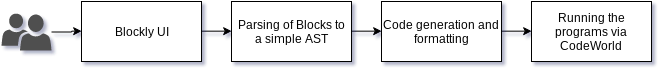

The diagram above was exported from draw.io. Its source (the exported page's mxGraphModel, read from the mxfile embedded in the PNG):
<mxGraphModel dx="844" dy="631" grid="1" gridSize="10" guides="1" tooltips="1" connect="1" arrows="1" fold="1" page="1" pageScale="1" pageWidth="850" pageHeight="1100" background="#ffffff" math="0" shadow="0">
  <root>
    <mxCell id="0" />
    <mxCell id="1" parent="0" />
    <mxCell id="4" style="edgeStyle=orthogonalEdgeStyle;rounded=0;html=1;exitX=1;exitY=0.5;entryX=0;entryY=0.5;jettySize=auto;orthogonalLoop=1;" edge="1" parent="1" source="2" target="3">
      <mxGeometry relative="1" as="geometry" />
    </mxCell>
    <mxCell id="2" value="Blockly UI" style="whiteSpace=wrap;html=1;" vertex="1" parent="1">
      <mxGeometry x="150" y="301" width="120" height="60" as="geometry" />
    </mxCell>
    <mxCell id="6" style="edgeStyle=orthogonalEdgeStyle;rounded=0;html=1;exitX=1;exitY=0.5;entryX=0;entryY=0.5;jettySize=auto;orthogonalLoop=1;" edge="1" parent="1" source="3" target="5">
      <mxGeometry relative="1" as="geometry" />
    </mxCell>
    <mxCell id="3" value="Parsing of Blocks to a simple AST" style="whiteSpace=wrap;html=1;" vertex="1" parent="1">
      <mxGeometry x="300" y="301" width="120" height="60" as="geometry" />
    </mxCell>
    <mxCell id="8" style="edgeStyle=orthogonalEdgeStyle;rounded=0;html=1;exitX=1;exitY=0.5;entryX=0;entryY=0.5;jettySize=auto;orthogonalLoop=1;" edge="1" parent="1" source="5" target="7">
      <mxGeometry relative="1" as="geometry" />
    </mxCell>
    <mxCell id="5" value="Code generation and formatting" style="whiteSpace=wrap;html=1;" vertex="1" parent="1">
      <mxGeometry x="450" y="301" width="120" height="60" as="geometry" />
    </mxCell>
    <mxCell id="7" value="Running the programs via CodeWorld" style="whiteSpace=wrap;html=1;" vertex="1" parent="1">
      <mxGeometry x="600" y="301" width="120" height="60" as="geometry" />
    </mxCell>
    <mxCell id="12" style="edgeStyle=orthogonalEdgeStyle;rounded=0;html=1;entryX=0;entryY=0.5;jettySize=auto;orthogonalLoop=1;" edge="1" parent="1" source="11" target="2">
      <mxGeometry relative="1" as="geometry" />
    </mxCell>
    <mxCell id="11" value="" style="shadow=0;dashed=0;html=1;strokeColor=none;shape=mxgraph.mscae.intune.user_group;fillColor=#505050;" vertex="1" parent="1">
      <mxGeometry x="70" y="313" width="50" height="37" as="geometry" />
    </mxCell>
  </root>
</mxGraphModel>